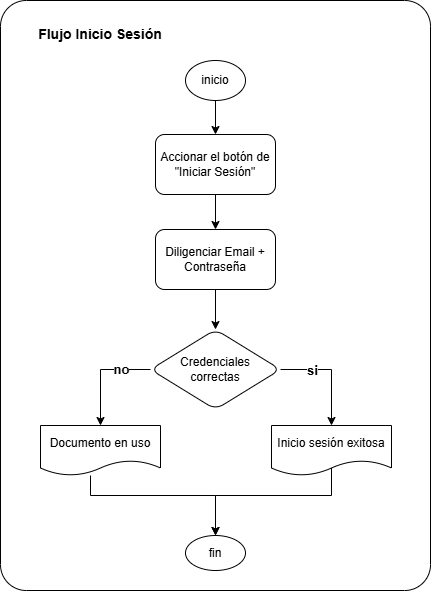

The diagram above was exported from draw.io. Its source (the exported page's mxGraphModel, read from the mxfile embedded in the PNG):
<mxGraphModel dx="1426" dy="777" grid="1" gridSize="10" guides="1" tooltips="1" connect="1" arrows="1" fold="1" page="1" pageScale="1" pageWidth="827" pageHeight="1169" math="0" shadow="0">
  <root>
    <mxCell id="0" />
    <mxCell id="1" parent="0" />
    <mxCell id="KJdeNb7-NP8bfaWvttn0-1" parent="1" style="rounded=1;whiteSpace=wrap;html=1;arcSize=6;" value="" vertex="1">
      <mxGeometry height="590" width="430" x="199" y="300" as="geometry" />
    </mxCell>
    <mxCell id="KJdeNb7-NP8bfaWvttn0-2" edge="1" parent="1" source="KJdeNb7-NP8bfaWvttn0-3" style="edgeStyle=orthogonalEdgeStyle;rounded=0;orthogonalLoop=1;jettySize=auto;html=1;" target="KJdeNb7-NP8bfaWvttn0-5" value="">
      <mxGeometry relative="1" as="geometry" />
    </mxCell>
    <mxCell id="KJdeNb7-NP8bfaWvttn0-3" parent="1" style="ellipse;whiteSpace=wrap;html=1;rounded=1;" value="inicio" vertex="1">
      <mxGeometry height="40" width="60" x="384" y="360" as="geometry" />
    </mxCell>
    <mxCell id="KJdeNb7-NP8bfaWvttn0-4" edge="1" parent="1" source="KJdeNb7-NP8bfaWvttn0-5" style="edgeStyle=orthogonalEdgeStyle;rounded=0;orthogonalLoop=1;jettySize=auto;html=1;" target="KJdeNb7-NP8bfaWvttn0-7" value="">
      <mxGeometry relative="1" as="geometry" />
    </mxCell>
    <mxCell id="KJdeNb7-NP8bfaWvttn0-5" parent="1" style="whiteSpace=wrap;html=1;rounded=1;" value="Accionar el botón de &quot;Iniciar Sesión&quot;" vertex="1">
      <mxGeometry height="60" width="120" x="354" y="434" as="geometry" />
    </mxCell>
    <mxCell id="KJdeNb7-NP8bfaWvttn0-6" edge="1" parent="1" source="KJdeNb7-NP8bfaWvttn0-7" style="edgeStyle=orthogonalEdgeStyle;rounded=0;orthogonalLoop=1;jettySize=auto;html=1;" target="KJdeNb7-NP8bfaWvttn0-10" value="">
      <mxGeometry relative="1" as="geometry" />
    </mxCell>
    <mxCell id="KJdeNb7-NP8bfaWvttn0-7" parent="1" style="whiteSpace=wrap;html=1;rounded=1;" value="Diligenciar Email + Contraseña" vertex="1">
      <mxGeometry height="60" width="120" x="354" y="529" as="geometry" />
    </mxCell>
    <mxCell id="KJdeNb7-NP8bfaWvttn0-8" edge="1" parent="1" source="KJdeNb7-NP8bfaWvttn0-10" style="edgeStyle=orthogonalEdgeStyle;rounded=0;orthogonalLoop=1;jettySize=auto;html=1;entryX=0.5;entryY=0;entryDx=0;entryDy=0;exitX=1;exitY=0.5;exitDx=0;exitDy=0;" target="KJdeNb7-NP8bfaWvttn0-12">
      <mxGeometry relative="1" as="geometry" />
    </mxCell>
    <mxCell id="KJdeNb7-NP8bfaWvttn0-9" connectable="0" parent="KJdeNb7-NP8bfaWvttn0-8" style="edgeLabel;html=1;align=center;verticalAlign=middle;resizable=0;points=[];fontStyle=1;fontSize=13;" value="si" vertex="1">
      <mxGeometry relative="1" x="-0.1" as="geometry">
        <mxPoint x="-17" as="offset" />
      </mxGeometry>
    </mxCell>
    <mxCell id="KJdeNb7-NP8bfaWvttn0-10" parent="1" style="rhombus;whiteSpace=wrap;html=1;rounded=1;shadow=0;gradientColor=none;strokeWidth=1;fillColor=default;strokeColor=default;perimeterSpacing=0;" value="Credenciales&lt;div&gt;correctas&lt;/div&gt;" vertex="1">
      <mxGeometry height="80" width="130" x="349" y="629" as="geometry" />
    </mxCell>
    <mxCell id="KJdeNb7-NP8bfaWvttn0-11" edge="1" parent="1" source="KJdeNb7-NP8bfaWvttn0-12" style="edgeStyle=orthogonalEdgeStyle;rounded=0;orthogonalLoop=1;jettySize=auto;html=1;entryX=0.5;entryY=0;entryDx=0;entryDy=0;exitX=0.538;exitY=0.817;exitDx=0;exitDy=0;exitPerimeter=0;" target="KJdeNb7-NP8bfaWvttn0-13">
      <mxGeometry relative="1" as="geometry">
        <Array as="points">
          <mxPoint x="530" y="766" />
          <mxPoint x="530" y="795" />
          <mxPoint x="414" y="795" />
        </Array>
      </mxGeometry>
    </mxCell>
    <mxCell id="KJdeNb7-NP8bfaWvttn0-12" parent="1" style="shape=document;whiteSpace=wrap;html=1;boundedLbl=1;" value="Inicio sesión exitosa" vertex="1">
      <mxGeometry height="50" width="120" x="470" y="725" as="geometry" />
    </mxCell>
    <mxCell id="KJdeNb7-NP8bfaWvttn0-13" parent="1" style="ellipse;whiteSpace=wrap;html=1;" value="fin" vertex="1">
      <mxGeometry height="35" width="60" x="384" y="835" as="geometry" />
    </mxCell>
    <mxCell id="KJdeNb7-NP8bfaWvttn0-16" edge="1" parent="1" source="KJdeNb7-NP8bfaWvttn0-10" style="edgeStyle=orthogonalEdgeStyle;rounded=0;orthogonalLoop=1;jettySize=auto;html=1;entryX=0.5;entryY=0;entryDx=0;entryDy=0;exitX=0;exitY=0.5;exitDx=0;exitDy=0;" target="KJdeNb7-NP8bfaWvttn0-24">
      <mxGeometry relative="1" as="geometry">
        <mxPoint x="264" y="714" as="targetPoint" />
      </mxGeometry>
    </mxCell>
    <mxCell id="KJdeNb7-NP8bfaWvttn0-17" connectable="0" parent="KJdeNb7-NP8bfaWvttn0-16" style="edgeLabel;html=1;align=center;verticalAlign=middle;resizable=0;points=[];fontStyle=1;fontSize=13;" value="no" vertex="1">
      <mxGeometry relative="1" x="-0.7241" y="2" as="geometry">
        <mxPoint x="-15" y="-3" as="offset" />
      </mxGeometry>
    </mxCell>
    <mxCell id="KJdeNb7-NP8bfaWvttn0-23" edge="1" parent="1" source="KJdeNb7-NP8bfaWvttn0-24" style="edgeStyle=orthogonalEdgeStyle;rounded=0;orthogonalLoop=1;jettySize=auto;html=1;entryX=0.5;entryY=0;entryDx=0;entryDy=0;" target="KJdeNb7-NP8bfaWvttn0-13">
      <mxGeometry relative="1" as="geometry">
        <Array as="points">
          <mxPoint x="289" y="795" />
          <mxPoint x="414" y="795" />
        </Array>
      </mxGeometry>
    </mxCell>
    <mxCell id="KJdeNb7-NP8bfaWvttn0-24" parent="1" style="shape=document;whiteSpace=wrap;html=1;boundedLbl=1;" value="Documento en uso" vertex="1">
      <mxGeometry height="50" width="120" x="239" y="725" as="geometry" />
    </mxCell>
    <mxCell id="KJdeNb7-NP8bfaWvttn0-25" parent="1" style="text;html=1;whiteSpace=wrap;strokeColor=none;fillColor=none;align=center;verticalAlign=middle;rounded=0;fontSize=14;fontStyle=1" value="Flujo Inicio Sesión" vertex="1">
      <mxGeometry height="30" width="142" x="228" y="319" as="geometry" />
    </mxCell>
  </root>
</mxGraphModel>